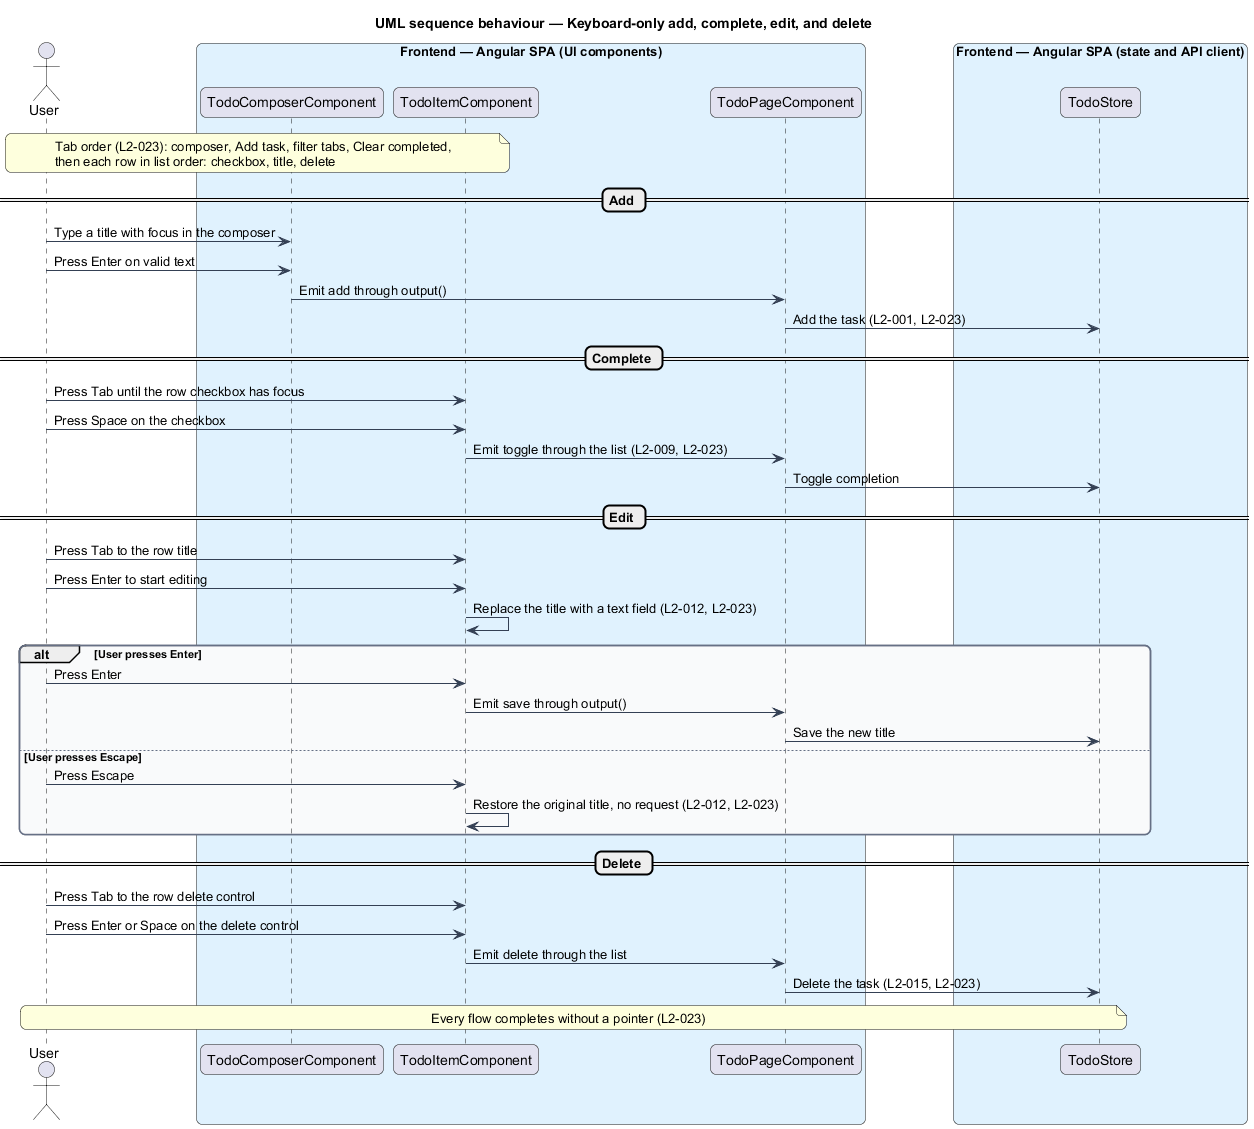

The diagram above was rendered by PlantUML. Its source (embedded in the PNG):
@startuml
title UML sequence behaviour — Keyboard-only add, complete, edit, and delete
skinparam backgroundColor #FFFFFF
skinparam shadowing false
skinparam roundcorner 12
skinparam defaultFontName Arial
skinparam ArrowColor #344054
skinparam rectangle {
  BorderColor #344054
  FontColor #101828
}
skinparam package {
  BorderColor #667085
  FontColor #101828
  BackgroundColor #F9FAFB
}
actor "User" as user
box "Frontend — Angular SPA (UI components)" #E0F2FE
  participant "TodoComposerComponent" as composer
  participant "TodoItemComponent" as item
  participant "TodoPageComponent" as page
end box
box "Frontend — Angular SPA (state and API client)" #E0F2FE
  participant "TodoStore" as store
end box
note over user, item
  Tab order (L2-023): composer, Add task, filter tabs, Clear completed,
  then each row in list order: checkbox, title, delete
end note
== Add ==
user -> composer : Type a title with focus in the composer
user -> composer : Press Enter on valid text
composer -> page : Emit add through output()
page -> store : Add the task (L2-001, L2-023)
== Complete ==
user -> item : Press Tab until the row checkbox has focus
user -> item : Press Space on the checkbox
item -> page : Emit toggle through the list (L2-009, L2-023)
page -> store : Toggle completion
== Edit ==
user -> item : Press Tab to the row title
user -> item : Press Enter to start editing
item -> item : Replace the title with a text field (L2-012, L2-023)
alt User presses Enter
  user -> item : Press Enter
  item -> page : Emit save through output()
  page -> store : Save the new title
else User presses Escape
  user -> item : Press Escape
  item -> item : Restore the original title, no request (L2-012, L2-023)
end
== Delete ==
user -> item : Press Tab to the row delete control
user -> item : Press Enter or Space on the delete control
item -> page : Emit delete through the list
page -> store : Delete the task (L2-015, L2-023)
note over user, store
  Every flow completes without a pointer (L2-023)
end note
@enduml